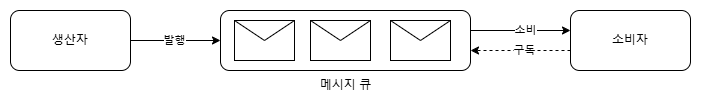

The diagram above was exported from draw.io. Its source (the exported page's mxGraphModel, read from the mxfile embedded in the PNG):
<mxGraphModel dx="1434" dy="772" grid="1" gridSize="10" guides="1" tooltips="1" connect="1" arrows="1" fold="1" page="1" pageScale="1" pageWidth="827" pageHeight="1169" math="0" shadow="0">
  <root>
    <mxCell id="0" />
    <mxCell id="1" parent="0" />
    <mxCell id="0l_GX0ZB4oXg7pkcxgw4-8" value="" style="edgeStyle=orthogonalEdgeStyle;rounded=0;orthogonalLoop=1;jettySize=auto;html=1;entryX=0;entryY=0.5;entryDx=0;entryDy=0;" edge="1" parent="1" source="0l_GX0ZB4oXg7pkcxgw4-1" target="0l_GX0ZB4oXg7pkcxgw4-4">
      <mxGeometry relative="1" as="geometry" />
    </mxCell>
    <mxCell id="0l_GX0ZB4oXg7pkcxgw4-9" value="발행" style="edgeLabel;html=1;align=center;verticalAlign=middle;resizable=0;points=[];" vertex="1" connectable="0" parent="0l_GX0ZB4oXg7pkcxgw4-8">
      <mxGeometry x="-0.0444" y="1" relative="1" as="geometry">
        <mxPoint as="offset" />
      </mxGeometry>
    </mxCell>
    <mxCell id="0l_GX0ZB4oXg7pkcxgw4-1" value="생산자" style="rounded=1;whiteSpace=wrap;html=1;" vertex="1" parent="1">
      <mxGeometry x="130" y="370" width="120" height="60" as="geometry" />
    </mxCell>
    <mxCell id="0l_GX0ZB4oXg7pkcxgw4-11" value="" style="edgeStyle=orthogonalEdgeStyle;rounded=0;orthogonalLoop=1;jettySize=auto;html=1;" edge="1" parent="1" source="0l_GX0ZB4oXg7pkcxgw4-4" target="0l_GX0ZB4oXg7pkcxgw4-10">
      <mxGeometry relative="1" as="geometry">
        <Array as="points">
          <mxPoint x="650" y="390" />
          <mxPoint x="650" y="390" />
        </Array>
      </mxGeometry>
    </mxCell>
    <mxCell id="0l_GX0ZB4oXg7pkcxgw4-13" value="소비" style="edgeLabel;html=1;align=center;verticalAlign=middle;resizable=0;points=[];" vertex="1" connectable="0" parent="0l_GX0ZB4oXg7pkcxgw4-11">
      <mxGeometry x="0.1" y="1" relative="1" as="geometry">
        <mxPoint x="-1" as="offset" />
      </mxGeometry>
    </mxCell>
    <mxCell id="0l_GX0ZB4oXg7pkcxgw4-4" value="" style="rounded=1;whiteSpace=wrap;html=1;" vertex="1" parent="1">
      <mxGeometry x="340" y="370" width="250" height="60" as="geometry" />
    </mxCell>
    <mxCell id="0l_GX0ZB4oXg7pkcxgw4-2" value="" style="shape=message;html=1;html=1;outlineConnect=0;labelPosition=center;verticalLabelPosition=bottom;align=center;verticalAlign=top;" vertex="1" parent="1">
      <mxGeometry x="354" y="380" width="60" height="40" as="geometry" />
    </mxCell>
    <mxCell id="0l_GX0ZB4oXg7pkcxgw4-5" value="" style="shape=message;html=1;html=1;outlineConnect=0;labelPosition=center;verticalLabelPosition=bottom;align=center;verticalAlign=top;" vertex="1" parent="1">
      <mxGeometry x="430" y="380" width="60" height="40" as="geometry" />
    </mxCell>
    <mxCell id="0l_GX0ZB4oXg7pkcxgw4-6" value="" style="shape=message;html=1;html=1;outlineConnect=0;labelPosition=center;verticalLabelPosition=bottom;align=center;verticalAlign=top;" vertex="1" parent="1">
      <mxGeometry x="510" y="380" width="60" height="40" as="geometry" />
    </mxCell>
    <mxCell id="0l_GX0ZB4oXg7pkcxgw4-7" value="메시지 큐" style="text;html=1;align=center;verticalAlign=middle;resizable=0;points=[];autosize=1;strokeColor=none;fillColor=none;" vertex="1" parent="1">
      <mxGeometry x="430" y="430" width="70" height="30" as="geometry" />
    </mxCell>
    <mxCell id="0l_GX0ZB4oXg7pkcxgw4-12" value="" style="edgeStyle=orthogonalEdgeStyle;rounded=0;orthogonalLoop=1;jettySize=auto;html=1;dashed=1;" edge="1" parent="1">
      <mxGeometry relative="1" as="geometry">
        <mxPoint x="690" y="410" as="sourcePoint" />
        <mxPoint x="590" y="410" as="targetPoint" />
      </mxGeometry>
    </mxCell>
    <mxCell id="0l_GX0ZB4oXg7pkcxgw4-14" value="구독" style="edgeLabel;html=1;align=center;verticalAlign=middle;resizable=0;points=[];" vertex="1" connectable="0" parent="0l_GX0ZB4oXg7pkcxgw4-12">
      <mxGeometry x="-0.06" y="-3" relative="1" as="geometry">
        <mxPoint y="2" as="offset" />
      </mxGeometry>
    </mxCell>
    <mxCell id="0l_GX0ZB4oXg7pkcxgw4-10" value="소비자" style="rounded=1;whiteSpace=wrap;html=1;" vertex="1" parent="1">
      <mxGeometry x="690" y="370" width="120" height="60" as="geometry" />
    </mxCell>
  </root>
</mxGraphModel>